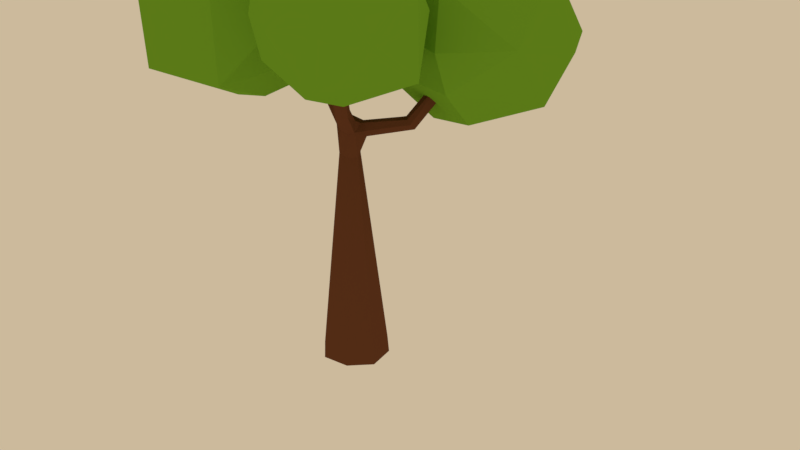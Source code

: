 # Source: tree6.blend  (saved by Blender 2.79.0; exported with 4.5.12 LTS)
import bpy
from mathutils import Matrix  # noqa: F401  (used for matrix-valued properties, if any)

bpy.ops.wm.read_factory_settings(use_empty=True)
scene = bpy.context.scene
scene.name = 'Scene'

# ---- collections
col_collection_1 = bpy.data.collections.new('Collection 1'); scene.collection.children.link(col_collection_1)

# ---- materials (node trees are filled in below, after node groups)
mat_trunck = bpy.data.materials.new('Trunck')
mat_trunck.alpha_threshold = 0.0
mat_trunck.use_transparent_shadow = False
mat_trunck.diffuse_color = (0.1413, 0.05127, 0.02315, 1.0)
mat_trunck.roughness = 0.5
mat_trunck.specular_intensity = 0.076
mat_leaf = bpy.data.materials.new('Leaf')
mat_leaf.alpha_threshold = 0.0
mat_leaf.use_transparent_shadow = False
mat_leaf.diffuse_color = (0.1714, 0.3916, 0.02624, 1.0)
mat_leaf.roughness = 0.5

# ---- material node trees

# ---- world
world_world = bpy.data.worlds.new('World'); scene.world = world_world
world_world.color = (0.6038, 0.491, 0.3325)
world_world.use_sun_shadow = False
world_world.sun_shadow_jitter_overblur = 0.0
world_world.cycles.sampling_method = 'MANUAL'
world_world.light_settings.ao_factor = 0.04

# ---- cameras
cam_camera = bpy.data.cameras.new('Camera')
cam_camera.clip_end = 100.0
cam_camera.lens = 35.0
cam_camera.sensor_width = 32.0
cam_camera.sensor_height = 18.0
cam_camera.ortho_scale = 7.314
cam_camera.dof.focus_distance = 0.0
cam_camera.dof.aperture_fstop = 128.0

# ---- lights
light_sun = bpy.data.lights.new('Sun', 'SUN')
light_sun.transmission_factor = 0.0
light_sun.angle = 0.1993
light_sun.energy = 0.3
light_sun.shadow_buffer_clip_start = 0.5
light_sun.shadow_soft_size = 0.1
light_sun.shadow_cascade_max_distance = 1000.0

# ---- meshes
me_cube_008 = bpy.data.meshes.new('Cube.008')
me_cube_008.from_pydata([(0.2178, -0.3322, 6.255), (0.4663, 2.472, 8.306), (0.1739, 0.3152, 7.126), (0.9418, -0.3325, -0.07384), (-0.3326, -0.942, -0.05437), (-0.9418, 0.3325, -0.03489), (0.3326, 0.942, -0.05437), (0.3773, -0.1237, 6.153), (-0.1403, 0.06194, 6.181), (0.3639, 0.1485, 6.16), (-0.3258, -0.2134, 6.861), (-0.316, 0.007957, 6.922), (-0.1449, -0.02266, 7.203), (-1.49, -0.6535, 7.534), (-1.437, -0.4147, 7.686), (-1.233, -0.5546, 7.839), (-1.279, -0.7892, 7.677), (-2.447, -1.376, 9.225), (0.5342, -0.1155, 6.869), (0.4714, -0.299, 6.983), (0.2942, -0.05008, 7.194), (0.5701, 0.09673, 7.246), (1.451, -0.457, 7.786), (1.332, -0.2328, 7.925), (1.636, -0.2799, 7.652), (1.512, -0.05538, 7.785), (2.608, -0.2368, 9.428), (0.07001, 0.4306, 6.687), (0.3846, 0.3157, 6.898), (0.3718, 1.65, 6.892), (0.558, 1.521, 7.083), (0.3398, 1.429, 7.253), (0.1552, 1.566, 7.072), (0.2936, 2.494, 8.197), (0.002415, 0.2365, 6.188), (-0.05979, -0.297, 7.161), (0.3184, -0.2213, 7.184), (0.3364, 0.3733, 6.73), (0.9558, 0.4571, -0.06897), (-2.622, -1.166, 9.187), (-2.512, -1.068, 9.378), (-2.308, -1.202, 9.391), (2.658, -0.481, 9.454), (2.422, -0.5656, 9.514), (2.389, -0.3092, 9.568), (0.5561, 2.546, 8.127), (0.618, 2.332, 8.288), (0.3727, 2.299, 8.341), (0.4569, -0.9559, -0.06897), (-0.9558, -0.4571, -0.03976), (-0.4569, 0.9559, -0.03976), (-0.1326, -0.2314, 6.215), (-0.1858, -0.372, 6.91), (-1.394, -0.7783, 7.561), (-1.511, -0.4968, 7.568), (-1.323, -0.4258, 7.802), (-1.205, -0.707, 7.796), (0.5399, 0.06509, 6.916), (1.618, -0.1229, 7.681), (1.569, -0.4239, 7.677), (1.347, -0.3892, 7.89), (1.393, -0.08802, 7.89), (0.2162, 1.644, 6.939), (0.3118, 0.2471, 7.1), (-0.007686, 0.394, 7.028), (0.5208, 1.614, 6.953), (0.4954, 1.437, 7.208), (0.1935, 1.479, 7.209), (-2.543, 0.3981, 8.184), (-1.923, -5.112, 12.4), (-4.637, -3.346, 12.53), (-3.642, 0.1049, 12.4), (-0.2472, 0.1187, 12.4), (0.7741, -3.326, 12.53), (-1.649, -1.343, 13.92), (-2.21, -3.08, 7.149), (-1.948, -5.405, 8.041), (0.96, -3.222, 8.352), (-0.5794, -2.224, 7.604), (-3.65, -2.238, 7.882), (-4.838, -3.2, 8.348), (-4.246, -0.2822, 8.052), (-0.226, 0.107, 9.002), (1.143, -3.224, 10.7), (1.353, -1.149, 10.53), (-1.935, -5.461, 10.7), (-0.03282, -4.843, 10.7), (-5.013, -3.224, 10.7), (-3.837, -4.843, 10.7), (-4.063, 0.6043, 10.38), (-5.223, -1.149, 10.53), (0.1928, 0.6043, 10.38), (-1.935, 1.012, 10.7), (-1.334, -4.115, 13.5), (-0.2209, -2.283, 13.5), (-3.327, -2.394, 13.92), (-0.9092, 4.851, 7.77), (-0.2966, 0.7714, 11.08), (-2.573, 2.005, 10.9), (-1.654, 4.891, 11.08), (1.027, 4.902, 11.08), (1.967, 2.024, 10.9), (-0.07973, 3.747, 12.28), (-0.5116, 2.262, 6.879), (-0.3151, 0.7714, 8.402), (1.984, 2.218, 8.313), (0.7958, 2.998, 7.107), (-1.674, 3.011, 7.426), (-2.604, 2.233, 8.309), (-2.104, 4.465, 7.581), (1.11, 4.867, 7.659), (2.505, 1.861, 9.49), (2.675, 3.749, 9.541), (-0.3058, 0.4962, 9.741), (1.196, 0.9842, 9.741), (-3.117, 1.861, 9.49), (-1.808, 0.9842, 9.741), (-2.364, 5.347, 9.221), (-3.287, 3.749, 9.541), (1.752, 5.347, 9.221), (-0.3058, 6.108, 9.213), (-0.02635, 1.815, 12.05), (1.038, 3.052, 11.91), (-1.376, 3.052, 12.19), (2.382, 1.136, 9.024), (2.93, -2.011, 11.6), (1.206, -0.5755, 11.73), (1.884, 1.284, 11.44), (3.951, 1.292, 11.44), (4.645, -0.5622, 11.73), (3.062, 0.5181, 12.57), (2.751, -0.8024, 8.637), (2.916, -2.011, 9.554), (4.819, -1.06, 9.25), (3.74, -0.2717, 8.708), (1.897, -0.2739, 8.907), (1.022, -1.047, 9.249), (1.533, 0.8468, 9.232), (4.03, 1.331, 9.275), (4.78, -0.8748, 10.57), (4.994, 0.2778, 10.32), (2.923, -2.221, 10.57), (4.127, -1.893, 10.47), (1.066, -0.8748, 10.57), (1.719, -1.893, 10.47), (1.775, 1.307, 10.57), (0.8525, 0.2778, 10.32), (4.071, 1.307, 10.57), (2.923, 1.677, 10.57), (3.24, -1.246, 12.23), (4.008, -0.4923, 12.39), (2.055, -0.4693, 12.59)], [], [(0, 19, 52), (37, 34, 27), (57, 37, 28), (9, 37, 57), (11, 12, 64), (11, 34, 8), (51, 52, 10), (2, 64, 12), (20, 63, 2), (0, 7, 18), (19, 36, 35), (36, 20, 2, 12), (11, 54, 14), (12, 55, 15), (54, 10, 13), (40, 55, 14), (59, 18, 24), (18, 58, 24), (26, 58, 25), (29, 65, 37), (5, 50, 6), (36, 12, 35), (52, 19, 35), (37, 9, 34), (1, 33, 47), (1, 47, 46), (1, 46, 45), (1, 45, 33), (42, 26, 44), (42, 44, 43), (40, 17, 41), (40, 39, 17), (28, 63, 57), (64, 27, 11), (11, 27, 34), (8, 51, 11), (51, 10, 11), (3, 7, 0, 48), (0, 52, 51), (18, 19, 0), (18, 7, 9), (9, 57, 18), (9, 7, 3, 38), (0, 51, 4, 48), (51, 49, 4), (5, 8, 34, 50), (51, 8, 5, 49), (34, 9, 6, 50), (9, 38, 6), (12, 11, 14, 55), (52, 53, 10), (10, 54, 11), (56, 35, 12, 15), (16, 52, 35, 56), (17, 39, 13, 53), (52, 16, 53), (13, 10, 53), (39, 54, 13), (39, 40, 14, 54), (55, 40, 41, 15), (41, 56, 15), (56, 41, 17, 16), (17, 53, 16), (23, 20, 36, 60), (18, 59, 19), (19, 59, 22), (19, 22, 36), (21, 63, 20), (21, 57, 63), (57, 58, 18), (22, 60, 36), (21, 20, 23, 61), (58, 57, 21, 25), (21, 61, 25), (26, 42, 24, 58), (42, 59, 24), (59, 42, 43, 22), (43, 60, 22), (43, 44, 23, 60), (44, 61, 23), (61, 44, 26, 25), (62, 27, 64, 32), (27, 62, 29), (27, 29, 37), (30, 28, 37, 65), (64, 2, 31, 67), (28, 30, 66), (66, 63, 28), (63, 66, 31, 2), (62, 33, 45, 29), (32, 64, 67), (45, 65, 29), (45, 46, 30, 65), (46, 66, 30), (46, 47, 31, 66), (47, 67, 31), (67, 47, 33, 32), (33, 62, 32), (38, 3, 5, 6), (48, 4, 5, 3), (5, 4, 49), (75, 79, 68), (75, 68, 78), (68, 81, 89), (77, 83, 86), (76, 85, 88), (80, 87, 90), (68, 89, 92), (82, 91, 84), (69, 73, 93), (70, 69, 95), (71, 70, 95), (72, 71, 74), (73, 72, 94), (94, 72, 74), (74, 71, 95), (95, 93, 74), (95, 69, 93), (93, 94, 74), (93, 73, 94), (84, 72, 73), (84, 91, 72), (92, 71, 72), (92, 89, 71), (90, 70, 71), (90, 87, 70), (88, 69, 70), (88, 85, 69), (86, 73, 69), (86, 83, 73), (91, 92, 72), (91, 82, 92), (82, 68, 92), (89, 90, 71), (89, 81, 90), (81, 80, 90), (87, 88, 70), (87, 80, 88), (80, 76, 88), (85, 86, 69), (85, 76, 86), (76, 77, 86), (83, 84, 73), (83, 77, 84), (77, 82, 84), (78, 68, 82), (68, 79, 81), (79, 80, 81), (79, 75, 80), (75, 76, 80), (77, 78, 82), (75, 78, 76), (78, 77, 76), (103, 107, 96), (103, 96, 106), (96, 109, 117), (105, 111, 114), (104, 113, 116), (108, 115, 118), (96, 117, 120), (110, 119, 112), (97, 101, 121), (98, 97, 123), (99, 98, 123), (100, 99, 102), (101, 100, 122), (122, 100, 102), (102, 99, 123), (123, 121, 102), (123, 97, 121), (121, 122, 102), (121, 101, 122), (112, 100, 101), (112, 119, 100), (120, 99, 100), (120, 117, 99), (118, 98, 99), (118, 115, 98), (116, 97, 98), (116, 113, 97), (114, 101, 97), (114, 111, 101), (119, 120, 100), (119, 110, 120), (110, 96, 120), (117, 118, 99), (117, 109, 118), (109, 108, 118), (115, 116, 98), (115, 108, 116), (108, 104, 116), (113, 114, 97), (113, 104, 114), (104, 105, 114), (111, 112, 101), (111, 105, 112), (105, 110, 112), (106, 96, 110), (96, 107, 109), (107, 108, 109), (107, 103, 108), (103, 104, 108), (105, 106, 110), (103, 106, 104), (106, 105, 104), (131, 135, 124), (131, 124, 134), (124, 137, 145), (133, 139, 142), (132, 141, 144), (136, 143, 146), (124, 145, 148), (138, 147, 140), (125, 129, 149), (126, 125, 151), (127, 126, 151), (128, 127, 130), (129, 128, 150), (150, 128, 130), (130, 127, 151), (151, 149, 130), (151, 125, 149), (149, 150, 130), (149, 129, 150), (140, 128, 129), (140, 147, 128), (148, 127, 128), (148, 145, 127), (146, 126, 127), (146, 143, 126), (144, 125, 126), (144, 141, 125), (142, 129, 125), (142, 139, 129), (147, 148, 128), (147, 138, 148), (138, 124, 148), (145, 146, 127), (145, 137, 146), (137, 136, 146), (143, 144, 126), (143, 136, 144), (136, 132, 144), (141, 142, 125), (141, 132, 142), (132, 133, 142), (139, 140, 129), (139, 133, 140), (133, 138, 140), (134, 124, 138), (124, 135, 137), (135, 136, 137), (135, 131, 136), (131, 132, 136), (133, 134, 138), (131, 134, 132), (134, 133, 132)])
me_cube_008.polygons.foreach_set('material_index', [0, 0, 0, 0, 0, 0, 0, 0, 0, 0, 0, 0, 0, 0, 0, 0, 0, 0, 0, 0, 0, 0, 0, 0, 0, 0, 0, 0, 0, 0, 0, 0, 0, 0, 0, 0, 0, 0, 0, 0, 0, 0, 0, 0, 0, 0, 0, 0, 0, 0, 0, 0, 0, 0, 0, 0, 0, 0, 0, 0, 0, 0, 0, 0, 0, 0, 0, 0, 0, 0, 0, 0, 0, 0, 0, 0, 0, 0, 0, 0, 0, 0, 0, 0, 0, 0, 0, 0, 0, 0, 0, 0, 0, 0, 0, 0, 0, 0, 0, 0, 0, 1, 1, 1, 1, 1, 1, 1, 1, 1, 1, 1, 1, 1, 1, 1, 1, 1, 1, 1, 1, 1, 1, 1, 1, 1, 1, 1, 1, 1, 1, 1, 1, 1, 1, 1, 1, 1, 1, 1, 1, 1, 1, 1, 1, 1, 1, 1, 1, 1, 1, 1, 1, 1, 1, 1, 1, 1, 1, 1, 1, 1, 1, 1, 1, 1, 1, 1, 1, 1, 1, 1, 1, 1, 1, 1, 1, 1, 1, 1, 1, 1, 1, 1, 1, 1, 1, 1, 1, 1, 1, 1, 1, 1, 1, 1, 1, 1, 1, 1, 1, 1, 1, 1, 1, 1, 1, 1, 1, 1, 1, 1, 1, 1, 1, 1, 1, 1, 1, 1, 1, 1, 1, 1, 1, 1, 1, 1, 1, 1, 1, 1, 1, 1, 1, 1, 1, 1, 1, 1, 1, 1, 1, 1, 1, 1, 1, 1, 1, 1, 1, 1, 1, 1, 1, 1, 1])
me_cube_008.materials.append(mat_trunck)
me_cube_008.materials.append(mat_leaf)
me_cube_008.use_remesh_preserve_volume = False
me_cube_008.use_remesh_preserve_attributes = False
me_cube_008.use_mirror_vertex_groups = False
me_cube_008.update()

# ---- objects
ob_cube_008 = bpy.data.objects.new('Cube.008', me_cube_008)
ob_sun = bpy.data.objects.new('Sun', light_sun)
ob_camera = bpy.data.objects.new('Camera', cam_camera)

# ---- transforms, parenting, visibility, modifiers, constraints
ob_cube_008.location = (0.0, 0.0, 0.0)
ob_cube_008.scale = (1.249, 1.249, 1.249)
ob_cube_008.lineart.crease_threshold = 0.0
ob_sun.location = (-67.8, 2.238, 29.36)
ob_sun.rotation_euler = (0.0, -0.8336, 0.0)
ob_sun.hide_select = True
ob_sun.lineart.crease_threshold = 0.0
ob_camera.location = (27.29, -0.8636, 18.55)
ob_camera.rotation_euler = (1.109, -0.0, 1.48)
ob_camera.scale = (16.47, 16.47, 16.47)
ob_camera.lock_rotations_4d = False
ob_camera.empty_display_type = 'ARROWS'
ob_camera.color = (0.0, 0.0, 0.0, 0.0)
ob_camera.display_type = 'WIRE'
ob_camera.lineart.crease_threshold = 0.0

# ---- collection membership
col_collection_1.objects.link(ob_cube_008)
col_collection_1.objects.link(ob_sun)
col_collection_1.objects.link(ob_camera)

# ---- scene / render settings (as saved in the file)
scene.camera = ob_camera
scene.frame_start = 1; scene.frame_end = 250; scene.frame_set(1)
scene.render.engine = 'BLENDER_EEVEE_NEXT'
scene.render.resolution_percentage = 50
scene.render.dither_intensity = 0.0
scene.cycles.use_denoising = False
scene.cycles.samples = 128
scene.cycles.sampling_pattern = 'TABULATED_SOBOL'
scene.cycles.use_adaptive_sampling = False
scene.cycles.use_light_tree = False
scene.cycles.blur_glossy = 0.0
scene.cycles.sample_clamp_indirect = 0.0
scene.view_settings.view_transform = 'Standard'
bpy.context.view_layer.update()
